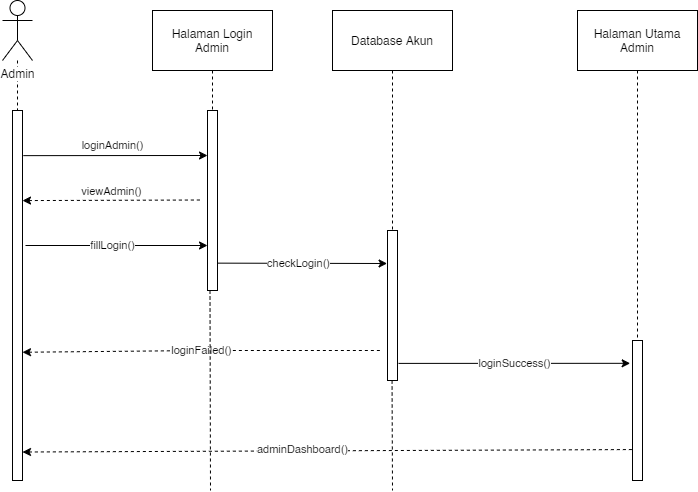

The diagram above was exported from draw.io. Its source (the exported page's mxGraphModel, read from the mxfile embedded in the PNG):
<mxGraphModel dx="423" dy="482" grid="1" gridSize="10" guides="1" tooltips="1" connect="1" arrows="1" fold="1" page="1" pageScale="1" pageWidth="827" pageHeight="1169" math="0" shadow="0">
  <root>
    <mxCell id="dNJJNrokPJ0fi1BTFKQO-0" />
    <mxCell id="dNJJNrokPJ0fi1BTFKQO-1" parent="dNJJNrokPJ0fi1BTFKQO-0" />
    <mxCell id="20e0pFAX9P_MJRg_PKhU-0" value="" style="edgeStyle=orthogonalEdgeStyle;rounded=0;orthogonalLoop=1;jettySize=auto;html=1;dashed=1;endArrow=none;endFill=0;" parent="dNJJNrokPJ0fi1BTFKQO-1" source="20e0pFAX9P_MJRg_PKhU-11" target="20e0pFAX9P_MJRg_PKhU-7" edge="1">
      <mxGeometry relative="1" as="geometry" />
    </mxCell>
    <mxCell id="20e0pFAX9P_MJRg_PKhU-1" value="" style="edgeStyle=orthogonalEdgeStyle;rounded=0;orthogonalLoop=1;jettySize=auto;html=1;dashed=1;endArrow=none;endFill=0;" parent="dNJJNrokPJ0fi1BTFKQO-1" source="20e0pFAX9P_MJRg_PKhU-2" target="20e0pFAX9P_MJRg_PKhU-8" edge="1">
      <mxGeometry relative="1" as="geometry" />
    </mxCell>
    <mxCell id="20e0pFAX9P_MJRg_PKhU-2" value="Halaman Login Admin" style="rounded=0;whiteSpace=wrap;html=1;" parent="dNJJNrokPJ0fi1BTFKQO-1" vertex="1">
      <mxGeometry x="210" y="50" width="120" height="60" as="geometry" />
    </mxCell>
    <mxCell id="20e0pFAX9P_MJRg_PKhU-3" style="edgeStyle=orthogonalEdgeStyle;rounded=0;orthogonalLoop=1;jettySize=auto;html=1;dashed=1;endArrow=none;endFill=0;" parent="dNJJNrokPJ0fi1BTFKQO-1" source="20e0pFAX9P_MJRg_PKhU-4" edge="1">
      <mxGeometry relative="1" as="geometry">
        <mxPoint x="450" y="270" as="targetPoint" />
      </mxGeometry>
    </mxCell>
    <mxCell id="20e0pFAX9P_MJRg_PKhU-4" value="Database Akun" style="rounded=0;whiteSpace=wrap;html=1;" parent="dNJJNrokPJ0fi1BTFKQO-1" vertex="1">
      <mxGeometry x="390" y="50" width="120" height="60" as="geometry" />
    </mxCell>
    <mxCell id="20e0pFAX9P_MJRg_PKhU-5" value="" style="edgeStyle=orthogonalEdgeStyle;rounded=0;orthogonalLoop=1;jettySize=auto;html=1;dashed=1;endArrow=none;endFill=0;" parent="dNJJNrokPJ0fi1BTFKQO-1" target="20e0pFAX9P_MJRg_PKhU-10" edge="1">
      <mxGeometry relative="1" as="geometry">
        <mxPoint x="695" y="110" as="sourcePoint" />
      </mxGeometry>
    </mxCell>
    <mxCell id="20e0pFAX9P_MJRg_PKhU-6" value="Halaman Utama Admin" style="rounded=0;whiteSpace=wrap;html=1;" parent="dNJJNrokPJ0fi1BTFKQO-1" vertex="1">
      <mxGeometry x="635" y="50" width="120" height="60" as="geometry" />
    </mxCell>
    <mxCell id="20e0pFAX9P_MJRg_PKhU-7" value="" style="rounded=0;whiteSpace=wrap;html=1;" parent="dNJJNrokPJ0fi1BTFKQO-1" vertex="1">
      <mxGeometry x="70" y="150" width="10" height="370" as="geometry" />
    </mxCell>
    <mxCell id="20e0pFAX9P_MJRg_PKhU-8" value="" style="rounded=0;whiteSpace=wrap;html=1;" parent="dNJJNrokPJ0fi1BTFKQO-1" vertex="1">
      <mxGeometry x="265" y="150" width="10" height="180" as="geometry" />
    </mxCell>
    <mxCell id="20e0pFAX9P_MJRg_PKhU-9" value="" style="rounded=0;whiteSpace=wrap;html=1;" parent="dNJJNrokPJ0fi1BTFKQO-1" vertex="1">
      <mxGeometry x="445" y="270" width="10" height="150" as="geometry" />
    </mxCell>
    <mxCell id="20e0pFAX9P_MJRg_PKhU-10" value="" style="rounded=0;whiteSpace=wrap;html=1;" parent="dNJJNrokPJ0fi1BTFKQO-1" vertex="1">
      <mxGeometry x="690" y="380" width="10" height="140" as="geometry" />
    </mxCell>
    <mxCell id="20e0pFAX9P_MJRg_PKhU-11" value="Admin" style="shape=umlActor;verticalLabelPosition=bottom;verticalAlign=top;html=1;outlineConnect=0;labelBackgroundColor=#ffffff;" parent="dNJJNrokPJ0fi1BTFKQO-1" vertex="1">
      <mxGeometry x="60" y="40" width="30" height="60" as="geometry" />
    </mxCell>
    <mxCell id="20e0pFAX9P_MJRg_PKhU-12" value="loginAdmin()" style="endArrow=classic;exitX=1.086;exitY=0.122;exitDx=0;exitDy=0;exitPerimeter=0;entryX=0;entryY=0.25;entryDx=0;entryDy=0;html=1;spacing=2;labelPosition=center;verticalLabelPosition=top;align=center;verticalAlign=bottom;" parent="dNJJNrokPJ0fi1BTFKQO-1" source="20e0pFAX9P_MJRg_PKhU-7" target="20e0pFAX9P_MJRg_PKhU-8" edge="1">
      <mxGeometry x="-0.0326" y="1" width="50" height="50" relative="1" as="geometry">
        <mxPoint x="310" y="310" as="sourcePoint" />
        <mxPoint x="360" y="260" as="targetPoint" />
        <mxPoint as="offset" />
      </mxGeometry>
    </mxCell>
    <mxCell id="20e0pFAX9P_MJRg_PKhU-15" value="viewAdmin()" style="endArrow=none;html=1;exitX=1.1;exitY=0.078;exitDx=0;exitDy=0;exitPerimeter=0;startArrow=classic;startFill=1;endFill=0;dashed=1;labelPosition=center;verticalLabelPosition=top;align=center;verticalAlign=bottom;" parent="dNJJNrokPJ0fi1BTFKQO-1" edge="1">
      <mxGeometry x="-0.0056" width="50" height="50" relative="1" as="geometry">
        <mxPoint x="80" y="240.08000000000004" as="sourcePoint" />
        <mxPoint x="259" y="239.5" as="targetPoint" />
        <mxPoint as="offset" />
      </mxGeometry>
    </mxCell>
    <mxCell id="20e0pFAX9P_MJRg_PKhU-16" value="fillLogin()" style="endArrow=classic;html=1;entryX=0;entryY=0.75;entryDx=0;entryDy=0;" parent="dNJJNrokPJ0fi1BTFKQO-1" target="20e0pFAX9P_MJRg_PKhU-8" edge="1">
      <mxGeometry x="-0.044" width="50" height="50" relative="1" as="geometry">
        <mxPoint x="83" y="285" as="sourcePoint" />
        <mxPoint x="440" y="311" as="targetPoint" />
        <mxPoint as="offset" />
      </mxGeometry>
    </mxCell>
    <mxCell id="20e0pFAX9P_MJRg_PKhU-17" value="loginFailed()" style="endArrow=none;html=1;exitX=1.1;exitY=0.078;exitDx=0;exitDy=0;exitPerimeter=0;startArrow=classic;startFill=1;endFill=0;dashed=1;" parent="dNJJNrokPJ0fi1BTFKQO-1" edge="1">
      <mxGeometry width="50" height="50" relative="1" as="geometry">
        <mxPoint x="80" y="391.76" as="sourcePoint" />
        <mxPoint x="438" y="390" as="targetPoint" />
        <Array as="points">
          <mxPoint x="260" y="390" />
        </Array>
      </mxGeometry>
    </mxCell>
    <mxCell id="20e0pFAX9P_MJRg_PKhU-19" value="adminDashboard()" style="endArrow=none;html=1;exitX=1.1;exitY=0.078;exitDx=0;exitDy=0;exitPerimeter=0;startArrow=classic;startFill=1;endFill=0;dashed=1;entryX=0;entryY=0.779;entryDx=0;entryDy=0;entryPerimeter=0;" parent="dNJJNrokPJ0fi1BTFKQO-1" target="20e0pFAX9P_MJRg_PKhU-10" edge="1">
      <mxGeometry x="-0.0819" y="1" width="50" height="50" relative="1" as="geometry">
        <mxPoint x="80" y="491.52" as="sourcePoint" />
        <mxPoint x="680" y="489" as="targetPoint" />
        <mxPoint as="offset" />
      </mxGeometry>
    </mxCell>
    <mxCell id="20e0pFAX9P_MJRg_PKhU-20" value="loginSuccess()" style="endArrow=classic;html=1;entryX=-0.233;entryY=0.163;entryDx=0;entryDy=0;entryPerimeter=0;exitX=1.1;exitY=0.886;exitDx=0;exitDy=0;exitPerimeter=0;" parent="dNJJNrokPJ0fi1BTFKQO-1" source="20e0pFAX9P_MJRg_PKhU-9" target="20e0pFAX9P_MJRg_PKhU-10" edge="1">
      <mxGeometry width="50" height="50" relative="1" as="geometry">
        <mxPoint x="462" y="390" as="sourcePoint" />
        <mxPoint x="690" y="390" as="targetPoint" />
      </mxGeometry>
    </mxCell>
    <mxCell id="20e0pFAX9P_MJRg_PKhU-22" value="" style="endArrow=none;html=1;dashed=1;exitX=0.25;exitY=1;exitDx=0;exitDy=0;endFill=0;" parent="dNJJNrokPJ0fi1BTFKQO-1" source="20e0pFAX9P_MJRg_PKhU-8" edge="1">
      <mxGeometry width="50" height="50" relative="1" as="geometry">
        <mxPoint x="450" y="390" as="sourcePoint" />
        <mxPoint x="268" y="530" as="targetPoint" />
      </mxGeometry>
    </mxCell>
    <mxCell id="20e0pFAX9P_MJRg_PKhU-23" value="checkLogin()" style="endArrow=classic;html=1;exitX=1;exitY=0.848;exitDx=0;exitDy=0;exitPerimeter=0;entryX=-0.04;entryY=0.22;entryDx=0;entryDy=0;entryPerimeter=0;" parent="dNJJNrokPJ0fi1BTFKQO-1" source="20e0pFAX9P_MJRg_PKhU-8" target="20e0pFAX9P_MJRg_PKhU-9" edge="1">
      <mxGeometry x="-0.044" width="50" height="50" relative="1" as="geometry">
        <mxPoint x="275" y="300" as="sourcePoint" />
        <mxPoint x="440" y="303" as="targetPoint" />
        <mxPoint as="offset" />
      </mxGeometry>
    </mxCell>
    <mxCell id="20e0pFAX9P_MJRg_PKhU-24" style="edgeStyle=orthogonalEdgeStyle;rounded=0;orthogonalLoop=1;jettySize=auto;html=1;dashed=1;endArrow=none;endFill=0;" parent="dNJJNrokPJ0fi1BTFKQO-1" edge="1">
      <mxGeometry relative="1" as="geometry">
        <mxPoint x="450" y="530" as="targetPoint" />
        <mxPoint x="449.58" y="420" as="sourcePoint" />
        <Array as="points">
          <mxPoint x="450" y="430" />
          <mxPoint x="450" y="430" />
        </Array>
      </mxGeometry>
    </mxCell>
  </root>
</mxGraphModel>